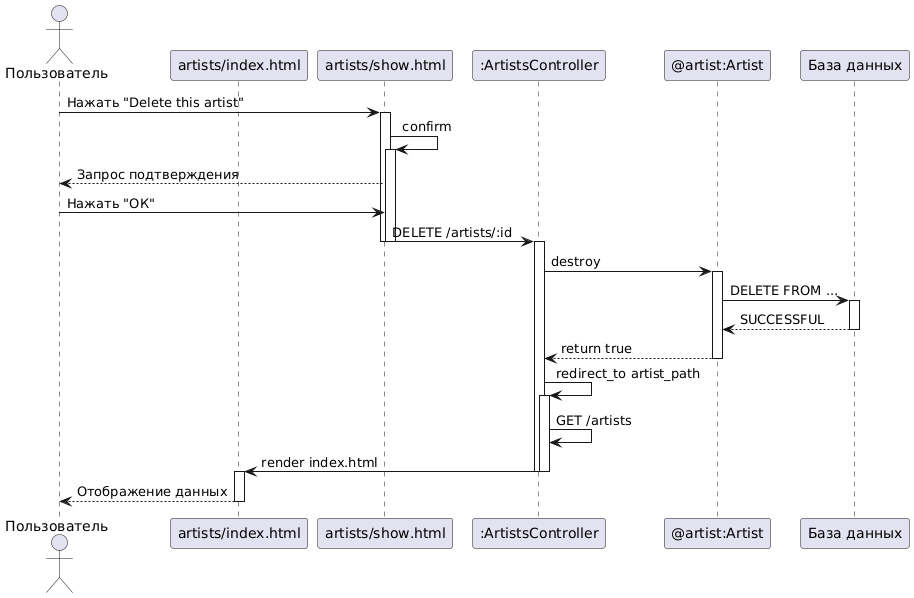

The diagram above was rendered by PlantUML. Its source (embedded in the PNG):
@startuml
actor Пользователь as User
participant "artists/index.html" as ViewIndex
participant "artists/show.html" as ViewShow
participant ":ArtistsController" as Controller
participant "@artist:Artist" as Artist
participant "База данных" as Database

User -> ViewShow: Нажать "Delete this artist"
activate ViewShow
ViewShow -> ViewShow: confirm
activate ViewShow
ViewShow --> User: Запрос подтверждения
User -> ViewShow: Нажать "ОК"
ViewShow -> Controller: DELETE /artists/:id
deactivate ViewShow
deactivate ViewShow
activate Controller
Controller -> Artist: destroy
activate Artist
Artist -> Database: DELETE FROM ...
activate Database
Database --> Artist: SUCCESSFUL
deactivate Database
Artist --> Controller: return true
deactivate Artist
Controller -> Controller: redirect_to artist_path
activate Controller
Controller -> Controller: GET /artists
Controller -> ViewIndex: render index.html
deactivate Controller
deactivate Controller
activate ViewIndex
ViewIndex --> User: Отображение данных
deactivate ViewIndex
@enduml